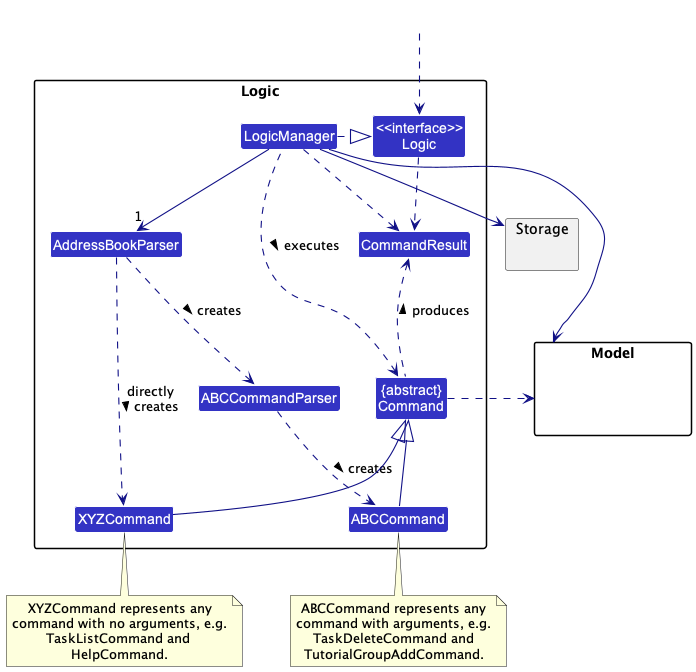

The diagram above was rendered by PlantUML. Its source (embedded in the PNG):
@startuml
!include style.puml
skinparam arrowThickness 1.1
skinparam arrowColor LOGIC_COLOR_T4
skinparam classBackgroundColor LOGIC_COLOR

package Logic {

Class AddressBookParser
Class ABCCommandParser
Class ABCCommand
Class XYZCommand
Class CommandResult
Class "{abstract}\nCommand" as Command


Class "<<interface>>\nLogic" as Logic
Class LogicManager
}

package Model{
Class HiddenModel #FFFFFF
}

package Storage{
}

Class HiddenOutside #FFFFFF
HiddenOutside ..> Logic

LogicManager .right.|> Logic
LogicManager -right->"1" AddressBookParser
AddressBookParser .right.> XYZCommand : directly\ncreates >
AddressBookParser ..> ABCCommandParser : creates >
ABCCommandParser ..> ABCCommand : creates >

XYZCommand -up-|> Command
ABCCommand -up-|> Command
LogicManager .left.> Command : executes >

LogicManager --> Model
LogicManager --> Storage
Storage --[hidden] Model
Command .[hidden]up.> Storage
Command .right.> Model
note bottom of XYZCommand: XYZCommand represents any\ncommand with no arguments, e.g.\nTaskListCommand and \nHelpCommand.
note bottom of ABCCommand: ABCCommand represents any\ncommand with arguments, e.g.\nTaskDeleteCommand and\nTutorialGroupAddCommand.
Logic ..> CommandResult
LogicManager .down.> CommandResult
Command .up.> CommandResult : produces >
@enduml